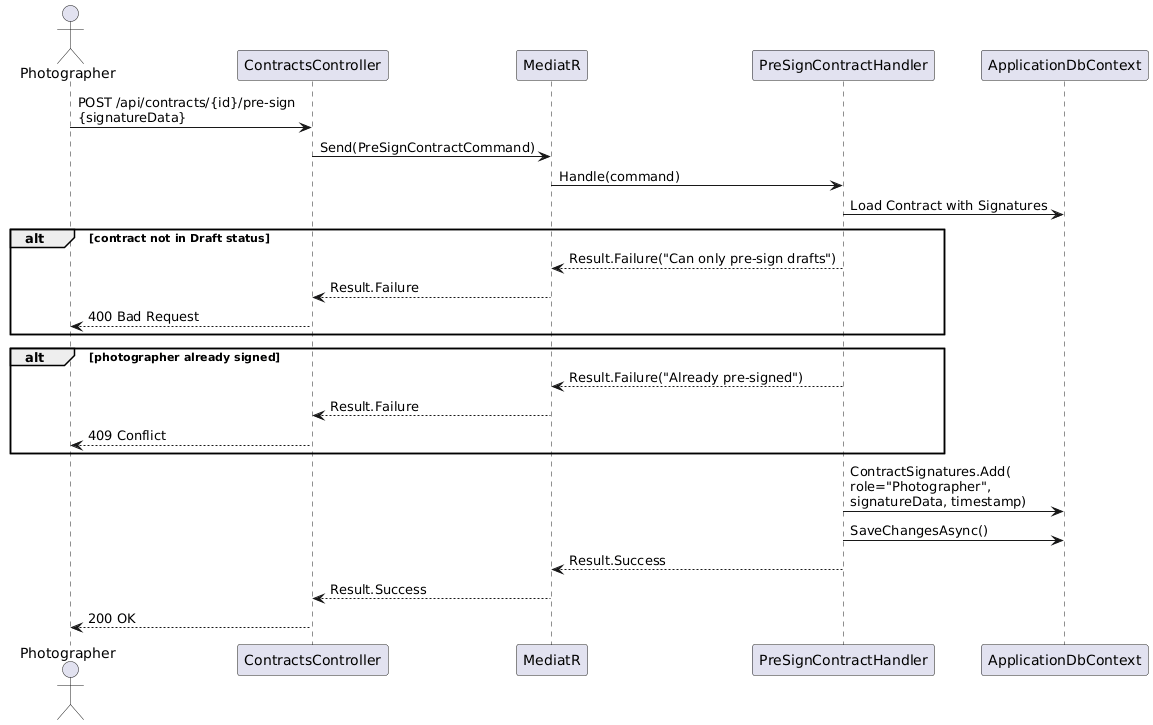

The diagram above was rendered by PlantUML. Its source (embedded in the PNG):
@startuml
actor Photographer as P
participant "ContractsController" as CC
participant "MediatR" as M
participant "PreSignContractHandler" as PSH
participant "ApplicationDbContext" as DB

P -> CC : POST /api/contracts/{id}/pre-sign\n{signatureData}
CC -> M : Send(PreSignContractCommand)
M -> PSH : Handle(command)

PSH -> DB : Load Contract with Signatures

alt contract not in Draft status
  PSH --> M : Result.Failure("Can only pre-sign drafts")
  M --> CC : Result.Failure
  CC --> P : 400 Bad Request
end

alt photographer already signed
  PSH --> M : Result.Failure("Already pre-signed")
  M --> CC : Result.Failure
  CC --> P : 409 Conflict
end

PSH -> DB : ContractSignatures.Add(\nrole="Photographer",\nsignatureData, timestamp)
PSH -> DB : SaveChangesAsync()
PSH --> M : Result.Success
M --> CC : Result.Success
CC --> P : 200 OK
@enduml